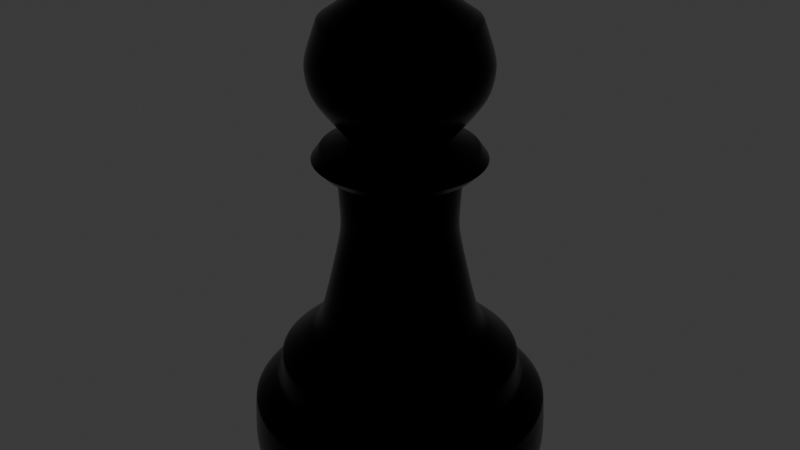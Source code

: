 # Source: balck_pawn_01.blend  (saved by Blender 4.2.66; exported with 4.5.12 LTS)
import bpy
from mathutils import Matrix  # noqa: F401  (used for matrix-valued properties, if any)

bpy.ops.wm.read_factory_settings(use_empty=True)
scene = bpy.context.scene
scene.name = 'Scene'

# ---- collections
col_collection = bpy.data.collections.new('Collection'); scene.collection.children.link(col_collection)

# ---- materials (node trees are filled in below, after node groups)
mat_material_001 = bpy.data.materials.new('Material.001')

# ---- material node trees
mat_material_001.use_nodes = True; mat_material_001.node_tree.nodes.clear()
_N = mat_material_001.node_tree.nodes; _L = mat_material_001.node_tree.links
n0 = _N.new('ShaderNodeBsdfPrincipled'); n0.name = 'Principled BSDF'; n0.location = (10, 300)
n0.inputs[0].default_value = (0.0, 0.0, 0.0, 1.0)
n0.inputs[1].default_value = 1.5
n0.inputs[2].default_value = 0.25
n0.inputs[3].default_value = 2.5
n0.inputs[4].default_value = 2.0
n0.inputs[26].default_value = (0.8743, 1.0, 0.8554, 1.0)
n1 = _N.new('ShaderNodeOutputMaterial'); n1.name = 'Material Output'; n1.location = (300, 300)
_L.new(n0.outputs[0], n1.inputs[0])
n1.is_active_output = True

# ---- world
world_world = bpy.data.worlds.new('World'); scene.world = world_world
world_world.use_nodes = True; world_world.node_tree.nodes.clear()
_N = world_world.node_tree.nodes; _L = world_world.node_tree.links
n0 = _N.new('ShaderNodeOutputWorld'); n0.name = 'World Output'; n0.location = (300, 300)
n1 = _N.new('ShaderNodeBackground'); n1.name = 'Background'; n1.location = (10, 300)
n1.inputs[0].default_value = (0.05088, 0.05088, 0.05088, 1.0)
_L.new(n1.outputs[0], n0.inputs[0])
n0.is_active_output = True
world_world.color = (0.05088, 0.05088, 0.05088)
world_world.sun_shadow_jitter_overblur = 0.0

# ---- meshes
me_cube_001 = bpy.data.meshes.new('Cube.001')
me_cube_001.from_pydata([(0.0, 0.0, 0.0), (-0.4925, 2.85e-07, 2.121), (-0.5175, 3.46e-07, 2.575), (-0.5743, 3.512e-07, 2.614), (-0.6448, 3.564e-07, 2.653), (-0.438, 3.909e-07, 2.909), (-0.4357, 3.936e-07, 2.93), (-0.4585, 3.982e-07, 2.964), (-1.305, 7.116e-09, 0.05297), (-1.253, 0.0, 0.0), (-1.284, 6.912e-08, 0.5145), (-1.233, 7.805e-08, 0.5809), (-1.065, 9.794e-08, 0.729), (-1.073, 9.59e-08, 0.7137), (-1.035, 1.257e-07, 0.9354), (-0.6918, 1.703e-07, 1.267), (-0.7449, 1.603e-07, 1.193), (-0.5175, 3.46e-07, 2.575), (-0.7224, 3.668e-07, 2.73), (-0.6544, 3.79e-07, 2.821), (-0.4381, 3.909e-07, 2.909), (-0.5777, 3.832e-07, 2.852), (-0.6789, 4.338e-07, 3.228), (-0.7304, 4.488e-07, 3.34), (-0.7449, 4.813e-07, 3.582), (-0.754, 4.675e-07, 3.479), (-0.6439, 5.189e-07, 3.862), (-0.2813, 5.523e-07, 4.111), (-0.5709, 5.256e-07, 3.912), (-0.6439, 5.189e-07, 3.862), (0.05615, 5.687e-07, 4.232), (-0.2484, 5.548e-07, 4.129), (-0.03568, -0.04297, 4.166), (-0.007119, -0.04407, 4.158), (-0.007119, -0.04407, 4.158), (-0.5164, 3.449e-07, 2.567), (-0.4952, 3.055e-07, 2.274), (-0.6543, 3.79e-07, 2.821), (-0.5777, 3.832e-07, 2.852), (-0.6544, 3.79e-07, 2.821), (-0.7224, 3.668e-07, 2.73), (-0.6448, 3.564e-07, 2.653), (-0.6545, 3.79e-07, 2.821), (-0.7224, 3.668e-07, 2.73), (-1.035, 1.257e-07, 0.9354), (-0.7449, 1.603e-07, 1.193), (-1.299, 4.499e-08, 0.3349), (-1.284, 6.912e-08, 0.5144), (-0.5139, 2.662e-07, 1.981), (-0.6388, 1.933e-07, 1.439)], [(3, 4), (2, 3), (5, 6), (6, 7), (8, 9), (9, 0), (10, 11), (12, 13), (13, 11), (14, 12), (15, 16), (17, 2), (20, 21), (20, 5), (22, 23), (22, 7), (24, 25), (25, 23), (26, 24), (28, 29), (28, 27), (29, 26), (33, 32), (31, 27), (32, 31), (34, 33), (35, 36), (35, 17), (36, 1), (37, 38), (37, 19), (38, 21), (39, 19), (40, 41), (42, 43), (40, 18), (41, 4), (42, 39), (43, 18), (44, 45), (44, 14), (45, 16), (46, 47), (46, 8), (47, 10), (48, 49), (48, 1), (49, 15)], [])
_uv = me_cube_001.uv_layers.new(name='UVMap')
_uv.uv.foreach_set('vector', [])
me_cube_001.materials.append(mat_material_001)
me_cube_001.update()

# ---- objects
ob_empty = bpy.data.objects.new('Empty', None)
ob_cube = bpy.data.objects.new('Cube', me_cube_001)

# ---- transforms, parenting, visibility, modifiers, constraints
ob_empty.location = (0.0, 0.0, 0.0)
ob_empty.rotation_euler = (1.571, -0.0, 0.0)
ob_empty.empty_display_type = 'IMAGE'
ob_empty.empty_display_size = 5.0
ob_empty.empty_image_offset = (-0.5085, -0.1181)
ob_cube.location = (0.0, 0.0, 0.0)
_m = ob_cube.modifiers.new('Screw', 'SCREW')
_m.render_steps = 20
_m.use_normal_calculate = True
_m.use_merge_vertices = True
_m = ob_cube.modifiers.new('Subdivision', 'SUBSURF')

# ---- collection membership
col_collection.objects.link(ob_empty)
col_collection.objects.link(ob_cube)

# ---- scene / render settings (as saved in the file)
scene.frame_start = 1; scene.frame_end = 250; scene.frame_set(3)
scene.render.engine = 'BLENDER_EEVEE_NEXT'
bpy.context.view_layer.update()

# ---- added for rendering (the .blend has no active camera and no usable light): camera, sun
cam_auto = bpy.data.cameras.new('AutoCamera')
cam_auto.lens = 50.0
cam_auto.sensor_width = 36.0
cam_auto.clip_end = 1000.0
ob_auto_camera = bpy.data.objects.new('AutoCamera', cam_auto)
scene.collection.objects.link(ob_auto_camera)
ob_auto_camera.location = (5.19555, -6.23466, 6.27267)
ob_auto_camera.rotation_euler = (1.09748, -7.21219e-08, 0.694738)
scene.camera = ob_auto_camera
light_auto_sun = bpy.data.lights.new('AutoSun', 'SUN')
light_auto_sun.energy = 3.0
light_auto_sun.angle = 0.0523599
ob_auto_sun = bpy.data.objects.new('AutoSun', light_auto_sun)
scene.collection.objects.link(ob_auto_sun)
ob_auto_sun.rotation_euler = (0.872665, 0.174533, 0.523599)
bpy.context.view_layer.update()
